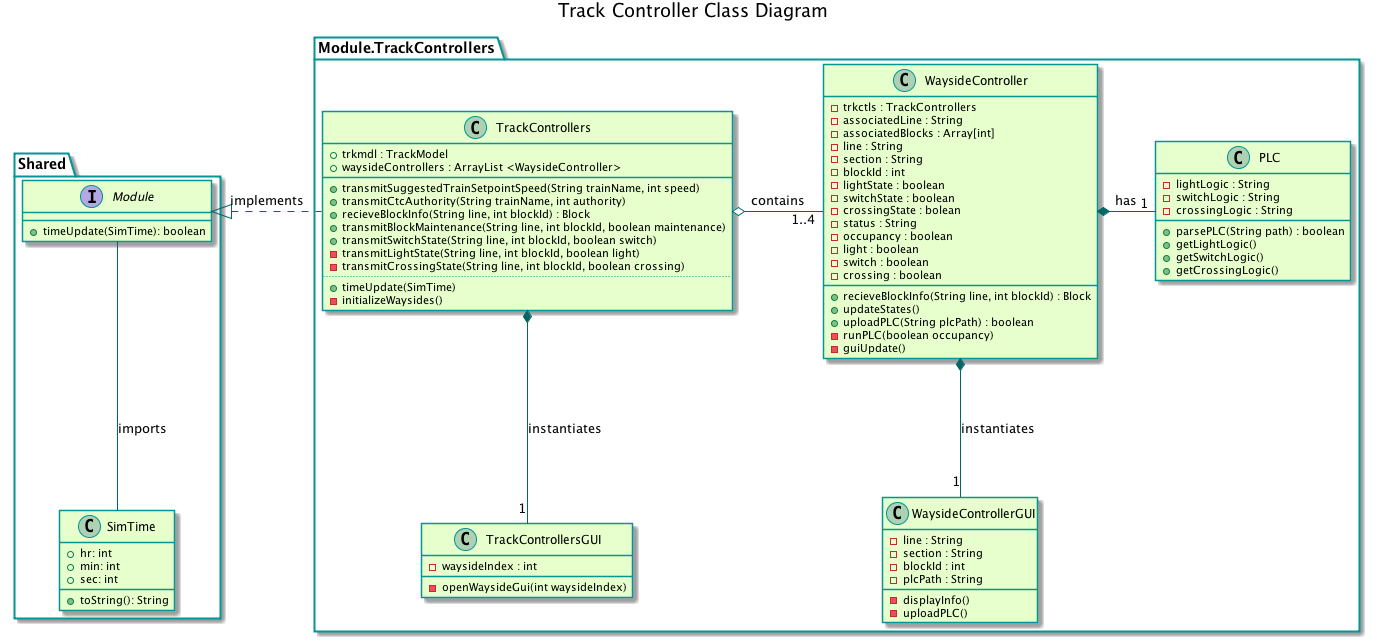

The diagram above was rendered by PlantUML. Its source (embedded in the PNG):
@startuml
title Track Controller Class Diagram

skinparam classBackgroundColor #e6ffcc
skinparam classBorderColor 	#049595
skinparam packageBorderCOlor  #049595
skinparam arrowColor #006666

package "Shared"{
    interface Module{
        +timeUpdate(SimTime): boolean
    }

    class SimTime{
        +hr: int
        +min: int
        +sec: int
        +toString(): String
    }
}

package Module.TrackControllers{
	class TrackControllers {
		{field} + trkmdl : TrackModel
		{field} + waysideControllers : ArrayList <WaysideController>
		__
		{method} + transmitSuggestedTrainSetpointSpeed(String trainName, int speed)
		{method} + transmitCtcAuthority(String trainName, int authority)
		{method} + recieveBlockInfo(String line, int blockId) : Block
	    {method} + transmitBlockMaintenance(String line, int blockId, boolean maintenance)
		{method} + transmitSwitchState(String line, int blockId, boolean switch)
		{method} - transmitLightState(String line, int blockId, boolean light)
		{method} - transmitCrossingState(String line, int blockId, boolean crossing)
		..
		{method} + timeUpdate(SimTime)
		{method} - initializeWaysides() 
	}

	class TrackControllersGUI {
		{field} - waysideIndex : int
		__
		{method} - openWaysideGui(int waysideIndex)
	}

	class WaysideController {
		{field} - trkctls : TrackControllers
		{field} - associatedLine : String
		{field} - associatedBlocks : Array[int]
		{field} - line : String
		{field} - section : String
		{field} - blockId : int
		{field} - lightState : boolean
		{field} - switchState : boolean
		{field} - crossingState : bolean
		{field} - status : String
		{field} - occupancy : boolean
		{field} - light : boolean
		{field} - switch : boolean
		{field} - crossing : boolean
		__
		{method} + recieveBlockInfo(String line, int blockId) : Block
		{method} + updateStates()
			'calls runPLC( ), guiUpdate( ), trkctls.transmit...State( ) if occupancy has changed
		{method} + uploadPLC(String plcPath) : boolean
			'calls PLC.uploadPLC()
		{method} - runPLC(boolean occupancy)
			'update states using PLC.logic
		{method} - guiUpdate()
			'calls GUI.displayInfo( )
	}

	class WaysideControllerGUI {
		{field} - line : String
		{field} - section : String
		{field} - blockId : int
		{field} - plcPath : String
		__
		{method} - displayInfo()
			'calls waysideController.receiveBlockInfo( )
		{method} - uploadPLC()
			'calls waysideController.uploadPLC(String plcPath)
	}

	class PLC {
		{field} - lightLogic : String 
		{field} - switchLogic : String
		{field} - crossingLogic : String
		__
		{method} + parsePLC(String path) : boolean
			'parses and updates logic values
		{method} + getLightLogic()
		{method} + getSwitchLogic()
		{method} + getCrossingLogic()
	}
}

Module -- SimTime : imports
TrackControllers .left.|> Module : implements
TrackControllers o-right- "1..4" WaysideController : contains
TrackControllers *-down- "1" TrackControllersGUI : instantiates
WaysideController *-down- "1" WaysideControllerGUI : instantiates
WaysideController *-right- "1" PLC : has

@enduml